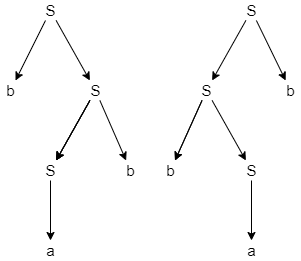

The diagram above was exported from draw.io. Its source (the exported page's mxGraphModel, read from the mxfile embedded in the PNG):
<mxGraphModel dx="1182" dy="685" grid="1" gridSize="10" guides="1" tooltips="1" connect="1" arrows="1" fold="1" page="1" pageScale="1" pageWidth="827" pageHeight="1169" math="0" shadow="0">
  <root>
    <mxCell id="0" />
    <mxCell id="1" parent="0" />
    <mxCell id="4Z0F0RVymTd6rH_IjvbM-4" value="" style="rounded=0;orthogonalLoop=1;jettySize=auto;html=1;fontSize=15;" edge="1" parent="1" source="4Z0F0RVymTd6rH_IjvbM-2" target="4Z0F0RVymTd6rH_IjvbM-3">
      <mxGeometry relative="1" as="geometry" />
    </mxCell>
    <mxCell id="4Z0F0RVymTd6rH_IjvbM-6" value="" style="edgeStyle=none;rounded=0;orthogonalLoop=1;jettySize=auto;html=1;fontSize=15;" edge="1" parent="1" source="4Z0F0RVymTd6rH_IjvbM-2" target="4Z0F0RVymTd6rH_IjvbM-5">
      <mxGeometry relative="1" as="geometry" />
    </mxCell>
    <mxCell id="4Z0F0RVymTd6rH_IjvbM-2" value="S" style="text;html=1;align=center;verticalAlign=middle;resizable=0;points=[];autosize=1;strokeColor=none;fillColor=none;fontSize=15;" vertex="1" parent="1">
      <mxGeometry x="145" y="190" width="30" height="20" as="geometry" />
    </mxCell>
    <mxCell id="4Z0F0RVymTd6rH_IjvbM-3" value="b" style="text;html=1;align=center;verticalAlign=middle;resizable=0;points=[];autosize=1;strokeColor=none;fillColor=none;fontSize=15;" vertex="1" parent="1">
      <mxGeometry x="110" y="270" width="20" height="20" as="geometry" />
    </mxCell>
    <mxCell id="4Z0F0RVymTd6rH_IjvbM-8" value="" style="edgeStyle=none;rounded=0;orthogonalLoop=1;jettySize=auto;html=1;fontSize=15;" edge="1" parent="1" source="4Z0F0RVymTd6rH_IjvbM-5" target="4Z0F0RVymTd6rH_IjvbM-7">
      <mxGeometry relative="1" as="geometry" />
    </mxCell>
    <mxCell id="4Z0F0RVymTd6rH_IjvbM-9" value="" style="edgeStyle=none;rounded=0;orthogonalLoop=1;jettySize=auto;html=1;fontSize=15;" edge="1" parent="1" source="4Z0F0RVymTd6rH_IjvbM-5" target="4Z0F0RVymTd6rH_IjvbM-7">
      <mxGeometry relative="1" as="geometry" />
    </mxCell>
    <mxCell id="4Z0F0RVymTd6rH_IjvbM-10" value="" style="edgeStyle=none;rounded=0;orthogonalLoop=1;jettySize=auto;html=1;fontSize=15;" edge="1" parent="1" source="4Z0F0RVymTd6rH_IjvbM-5" target="4Z0F0RVymTd6rH_IjvbM-7">
      <mxGeometry relative="1" as="geometry" />
    </mxCell>
    <mxCell id="4Z0F0RVymTd6rH_IjvbM-12" value="" style="edgeStyle=none;rounded=0;orthogonalLoop=1;jettySize=auto;html=1;fontSize=15;" edge="1" parent="1" source="4Z0F0RVymTd6rH_IjvbM-5" target="4Z0F0RVymTd6rH_IjvbM-11">
      <mxGeometry relative="1" as="geometry" />
    </mxCell>
    <mxCell id="4Z0F0RVymTd6rH_IjvbM-5" value="S" style="text;html=1;align=center;verticalAlign=middle;resizable=0;points=[];autosize=1;strokeColor=none;fillColor=none;fontSize=15;" vertex="1" parent="1">
      <mxGeometry x="190" y="270" width="30" height="20" as="geometry" />
    </mxCell>
    <mxCell id="4Z0F0RVymTd6rH_IjvbM-14" value="" style="edgeStyle=none;rounded=0;orthogonalLoop=1;jettySize=auto;html=1;fontSize=15;" edge="1" parent="1" source="4Z0F0RVymTd6rH_IjvbM-7" target="4Z0F0RVymTd6rH_IjvbM-13">
      <mxGeometry relative="1" as="geometry" />
    </mxCell>
    <mxCell id="4Z0F0RVymTd6rH_IjvbM-7" value="S" style="text;html=1;align=center;verticalAlign=middle;resizable=0;points=[];autosize=1;strokeColor=none;fillColor=none;fontSize=15;" vertex="1" parent="1">
      <mxGeometry x="145" y="350" width="30" height="20" as="geometry" />
    </mxCell>
    <mxCell id="4Z0F0RVymTd6rH_IjvbM-11" value="b" style="text;html=1;align=center;verticalAlign=middle;resizable=0;points=[];autosize=1;strokeColor=none;fillColor=none;fontSize=15;" vertex="1" parent="1">
      <mxGeometry x="230" y="350" width="20" height="20" as="geometry" />
    </mxCell>
    <mxCell id="4Z0F0RVymTd6rH_IjvbM-13" value="a" style="text;html=1;align=center;verticalAlign=middle;resizable=0;points=[];autosize=1;strokeColor=none;fillColor=none;fontSize=15;" vertex="1" parent="1">
      <mxGeometry x="150" y="430" width="20" height="20" as="geometry" />
    </mxCell>
    <mxCell id="4Z0F0RVymTd6rH_IjvbM-17" value="" style="edgeStyle=none;rounded=0;orthogonalLoop=1;jettySize=auto;html=1;fontSize=15;" edge="1" parent="1" source="4Z0F0RVymTd6rH_IjvbM-15" target="4Z0F0RVymTd6rH_IjvbM-16">
      <mxGeometry relative="1" as="geometry" />
    </mxCell>
    <mxCell id="4Z0F0RVymTd6rH_IjvbM-19" value="" style="edgeStyle=none;rounded=0;orthogonalLoop=1;jettySize=auto;html=1;fontSize=15;" edge="1" parent="1" source="4Z0F0RVymTd6rH_IjvbM-15" target="4Z0F0RVymTd6rH_IjvbM-18">
      <mxGeometry relative="1" as="geometry" />
    </mxCell>
    <mxCell id="4Z0F0RVymTd6rH_IjvbM-15" value="S" style="text;html=1;align=center;verticalAlign=middle;resizable=0;points=[];autosize=1;strokeColor=none;fillColor=none;fontSize=15;" vertex="1" parent="1">
      <mxGeometry x="346" y="190" width="30" height="20" as="geometry" />
    </mxCell>
    <mxCell id="4Z0F0RVymTd6rH_IjvbM-21" value="" style="edgeStyle=none;rounded=0;orthogonalLoop=1;jettySize=auto;html=1;fontSize=15;" edge="1" parent="1" source="4Z0F0RVymTd6rH_IjvbM-16" target="4Z0F0RVymTd6rH_IjvbM-20">
      <mxGeometry relative="1" as="geometry" />
    </mxCell>
    <mxCell id="4Z0F0RVymTd6rH_IjvbM-22" value="" style="edgeStyle=none;rounded=0;orthogonalLoop=1;jettySize=auto;html=1;fontSize=15;" edge="1" parent="1" source="4Z0F0RVymTd6rH_IjvbM-16" target="4Z0F0RVymTd6rH_IjvbM-20">
      <mxGeometry relative="1" as="geometry" />
    </mxCell>
    <mxCell id="4Z0F0RVymTd6rH_IjvbM-24" value="" style="edgeStyle=none;rounded=0;orthogonalLoop=1;jettySize=auto;html=1;fontSize=15;" edge="1" parent="1" source="4Z0F0RVymTd6rH_IjvbM-16" target="4Z0F0RVymTd6rH_IjvbM-23">
      <mxGeometry relative="1" as="geometry" />
    </mxCell>
    <mxCell id="4Z0F0RVymTd6rH_IjvbM-16" value="S" style="text;html=1;align=center;verticalAlign=middle;resizable=0;points=[];autosize=1;strokeColor=none;fillColor=none;fontSize=15;" vertex="1" parent="1">
      <mxGeometry x="301" y="270" width="30" height="20" as="geometry" />
    </mxCell>
    <mxCell id="4Z0F0RVymTd6rH_IjvbM-18" value="b" style="text;html=1;align=center;verticalAlign=middle;resizable=0;points=[];autosize=1;strokeColor=none;fillColor=none;fontSize=15;" vertex="1" parent="1">
      <mxGeometry x="390" y="270" width="20" height="20" as="geometry" />
    </mxCell>
    <mxCell id="4Z0F0RVymTd6rH_IjvbM-20" value="b" style="text;html=1;align=center;verticalAlign=middle;resizable=0;points=[];autosize=1;strokeColor=none;fillColor=none;fontSize=15;" vertex="1" parent="1">
      <mxGeometry x="270" y="350" width="20" height="20" as="geometry" />
    </mxCell>
    <mxCell id="4Z0F0RVymTd6rH_IjvbM-26" value="" style="edgeStyle=none;rounded=0;orthogonalLoop=1;jettySize=auto;html=1;fontSize=15;" edge="1" parent="1" source="4Z0F0RVymTd6rH_IjvbM-23" target="4Z0F0RVymTd6rH_IjvbM-25">
      <mxGeometry relative="1" as="geometry" />
    </mxCell>
    <mxCell id="4Z0F0RVymTd6rH_IjvbM-23" value="S" style="text;html=1;align=center;verticalAlign=middle;resizable=0;points=[];autosize=1;strokeColor=none;fillColor=none;fontSize=15;" vertex="1" parent="1">
      <mxGeometry x="346" y="350" width="30" height="20" as="geometry" />
    </mxCell>
    <mxCell id="4Z0F0RVymTd6rH_IjvbM-25" value="a" style="text;html=1;align=center;verticalAlign=middle;resizable=0;points=[];autosize=1;strokeColor=none;fillColor=none;fontSize=15;" vertex="1" parent="1">
      <mxGeometry x="351" y="430" width="20" height="20" as="geometry" />
    </mxCell>
  </root>
</mxGraphModel>